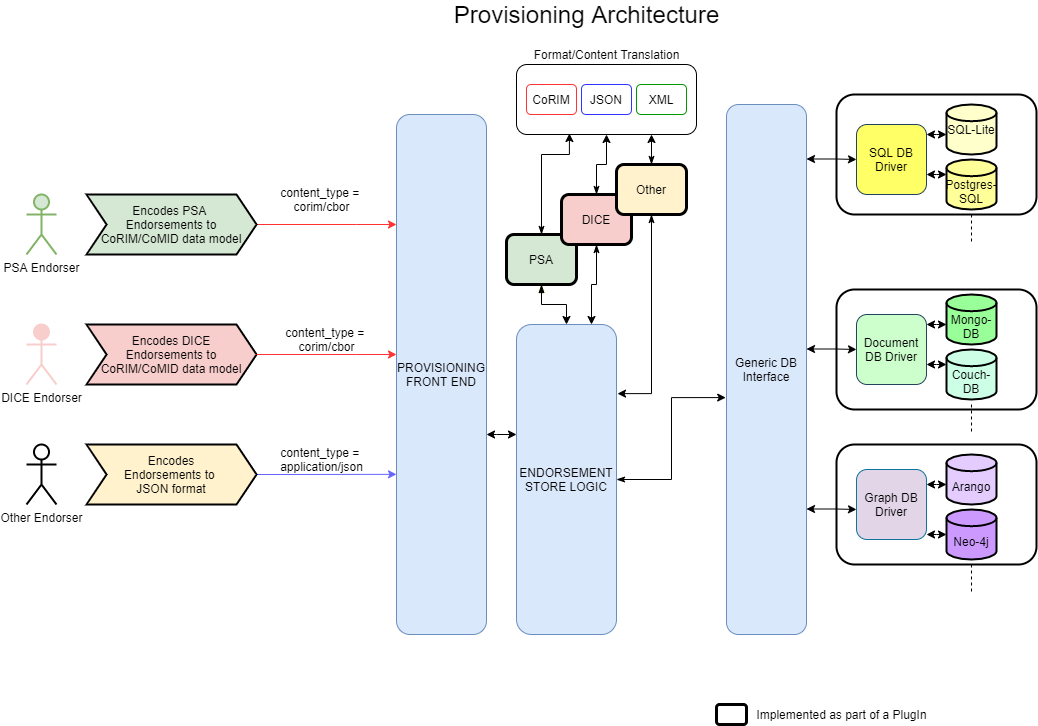

The diagram above was exported from draw.io. Its source (the exported page's mxGraphModel, read from the mxfile embedded in the PNG):
<mxGraphModel dx="2020" dy="728" grid="1" gridSize="10" guides="1" tooltips="1" connect="1" arrows="1" fold="1" page="1" pageScale="1" pageWidth="850" pageHeight="1100" math="0" shadow="0">
  <root>
    <mxCell id="0" />
    <mxCell id="1" parent="0" />
    <mxCell id="ycZHZC2xJmyD9NAUsfXz-113" value="" style="rounded=1;whiteSpace=wrap;html=1;shadow=0;glass=0;sketch=0;strokeColor=#000000;strokeWidth=2;fillColor=#FFFFFF;" parent="1" vertex="1">
      <mxGeometry x="710" y="450" width="200" height="120" as="geometry" />
    </mxCell>
    <mxCell id="ycZHZC2xJmyD9NAUsfXz-112" value="" style="rounded=1;whiteSpace=wrap;html=1;shadow=0;glass=0;sketch=0;strokeColor=#000000;strokeWidth=2;fillColor=#FFFFFF;" parent="1" vertex="1">
      <mxGeometry x="710" y="295" width="200" height="120" as="geometry" />
    </mxCell>
    <mxCell id="ycZHZC2xJmyD9NAUsfXz-111" value="" style="rounded=1;whiteSpace=wrap;html=1;shadow=0;glass=0;sketch=0;strokeColor=#000000;strokeWidth=2;fillColor=#FFFFFF;" parent="1" vertex="1">
      <mxGeometry x="710" y="100" width="200" height="120" as="geometry" />
    </mxCell>
    <mxCell id="ycZHZC2xJmyD9NAUsfXz-32" value="" style="rounded=1;whiteSpace=wrap;html=1;" parent="1" vertex="1">
      <mxGeometry x="390" y="70" width="180" height="70" as="geometry" />
    </mxCell>
    <mxCell id="ycZHZC2xJmyD9NAUsfXz-34" style="edgeStyle=orthogonalEdgeStyle;rounded=0;orthogonalLoop=1;jettySize=auto;html=1;exitX=1;exitY=0.5;exitDx=0;exitDy=0;strokeColor=#FF3333;" parent="1" target="ycZHZC2xJmyD9NAUsfXz-6" edge="1">
      <mxGeometry relative="1" as="geometry">
        <mxPoint x="130" y="230" as="sourcePoint" />
        <Array as="points">
          <mxPoint x="230" y="230" />
          <mxPoint x="230" y="230" />
        </Array>
      </mxGeometry>
    </mxCell>
    <mxCell id="ycZHZC2xJmyD9NAUsfXz-37" style="edgeStyle=orthogonalEdgeStyle;rounded=0;orthogonalLoop=1;jettySize=auto;html=1;exitX=1;exitY=0.5;exitDx=0;exitDy=0;entryX=0;entryY=0.692;entryDx=0;entryDy=0;entryPerimeter=0;strokeColor=#6666FF;" parent="1" target="ycZHZC2xJmyD9NAUsfXz-6" edge="1">
      <mxGeometry relative="1" as="geometry">
        <mxPoint x="55" y="480" as="sourcePoint" />
      </mxGeometry>
    </mxCell>
    <mxCell id="ycZHZC2xJmyD9NAUsfXz-53" style="edgeStyle=orthogonalEdgeStyle;rounded=0;orthogonalLoop=1;jettySize=auto;html=1;exitX=0.5;exitY=0;exitDx=0;exitDy=0;entryX=0.5;entryY=1;entryDx=0;entryDy=0;strokeColor=#FFFFCC;" parent="1" source="ycZHZC2xJmyD9NAUsfXz-5" target="ycZHZC2xJmyD9NAUsfXz-7" edge="1">
      <mxGeometry relative="1" as="geometry" />
    </mxCell>
    <mxCell id="ycZHZC2xJmyD9NAUsfXz-67" style="edgeStyle=orthogonalEdgeStyle;rounded=0;orthogonalLoop=1;jettySize=auto;html=1;entryX=-0.01;entryY=0.553;entryDx=0;entryDy=0;entryPerimeter=0;startArrow=classicThin;startFill=1;strokeColor=#000000;" parent="1" source="ycZHZC2xJmyD9NAUsfXz-5" target="ycZHZC2xJmyD9NAUsfXz-10" edge="1">
      <mxGeometry relative="1" as="geometry" />
    </mxCell>
    <mxCell id="ycZHZC2xJmyD9NAUsfXz-5" value="ENDORSEMENT STORE LOGIC" style="rounded=1;whiteSpace=wrap;html=1;fillColor=#dae8fc;strokeColor=#6c8ebf;" parent="1" vertex="1">
      <mxGeometry x="390" y="330" width="100" height="310" as="geometry" />
    </mxCell>
    <mxCell id="ycZHZC2xJmyD9NAUsfXz-6" value="PROVISIONING&lt;br&gt;FRONT END" style="rounded=1;whiteSpace=wrap;html=1;fillColor=#dae8fc;strokeColor=#6c8ebf;" parent="1" vertex="1">
      <mxGeometry x="270" y="120" width="90" height="520" as="geometry" />
    </mxCell>
    <mxCell id="ycZHZC2xJmyD9NAUsfXz-39" style="edgeStyle=orthogonalEdgeStyle;rounded=0;orthogonalLoop=1;jettySize=auto;html=1;startArrow=blockThin;startFill=1;" parent="1" source="ycZHZC2xJmyD9NAUsfXz-7" edge="1">
      <mxGeometry relative="1" as="geometry">
        <mxPoint x="440" y="330" as="targetPoint" />
      </mxGeometry>
    </mxCell>
    <mxCell id="ycZHZC2xJmyD9NAUsfXz-58" style="edgeStyle=orthogonalEdgeStyle;rounded=0;orthogonalLoop=1;jettySize=auto;html=1;entryX=0.294;entryY=0.986;entryDx=0;entryDy=0;entryPerimeter=0;startArrow=classicThin;startFill=1;" parent="1" source="ycZHZC2xJmyD9NAUsfXz-7" target="ycZHZC2xJmyD9NAUsfXz-32" edge="1">
      <mxGeometry relative="1" as="geometry">
        <Array as="points">
          <mxPoint x="415" y="160" />
          <mxPoint x="443" y="160" />
        </Array>
      </mxGeometry>
    </mxCell>
    <mxCell id="ycZHZC2xJmyD9NAUsfXz-7" value="PSA" style="rounded=1;whiteSpace=wrap;html=1;fillColor=#d5e8d4;glass=0;shadow=0;sketch=0;strokeWidth=3;" parent="1" vertex="1">
      <mxGeometry x="380" y="240" width="70" height="50" as="geometry" />
    </mxCell>
    <mxCell id="ycZHZC2xJmyD9NAUsfXz-40" style="edgeStyle=orthogonalEdgeStyle;rounded=0;orthogonalLoop=1;jettySize=auto;html=1;exitX=0.5;exitY=1;exitDx=0;exitDy=0;entryX=0.75;entryY=0;entryDx=0;entryDy=0;startArrow=classicThin;startFill=1;" parent="1" source="ycZHZC2xJmyD9NAUsfXz-8" target="ycZHZC2xJmyD9NAUsfXz-5" edge="1">
      <mxGeometry relative="1" as="geometry" />
    </mxCell>
    <mxCell id="ycZHZC2xJmyD9NAUsfXz-59" style="edgeStyle=orthogonalEdgeStyle;rounded=0;orthogonalLoop=1;jettySize=auto;html=1;exitX=0.5;exitY=0;exitDx=0;exitDy=0;entryX=0.5;entryY=1;entryDx=0;entryDy=0;startArrow=classicThin;startFill=1;strokeColor=#000000;" parent="1" source="ycZHZC2xJmyD9NAUsfXz-8" target="ycZHZC2xJmyD9NAUsfXz-32" edge="1">
      <mxGeometry relative="1" as="geometry" />
    </mxCell>
    <mxCell id="ycZHZC2xJmyD9NAUsfXz-8" value="DICE" style="rounded=1;whiteSpace=wrap;html=1;fillColor=#f8cecc;strokeWidth=3;" parent="1" vertex="1">
      <mxGeometry x="435" y="200" width="70" height="50" as="geometry" />
    </mxCell>
    <mxCell id="ycZHZC2xJmyD9NAUsfXz-41" style="edgeStyle=orthogonalEdgeStyle;rounded=0;orthogonalLoop=1;jettySize=auto;html=1;entryX=1.01;entryY=0.223;entryDx=0;entryDy=0;entryPerimeter=0;fillColor=#fff2cc;startArrow=classicThin;startFill=1;" parent="1" source="ycZHZC2xJmyD9NAUsfXz-9" target="ycZHZC2xJmyD9NAUsfXz-5" edge="1">
      <mxGeometry relative="1" as="geometry">
        <Array as="points">
          <mxPoint x="525" y="399" />
        </Array>
      </mxGeometry>
    </mxCell>
    <mxCell id="ycZHZC2xJmyD9NAUsfXz-60" style="edgeStyle=orthogonalEdgeStyle;rounded=0;orthogonalLoop=1;jettySize=auto;html=1;entryX=0.75;entryY=1;entryDx=0;entryDy=0;startArrow=classicThin;startFill=1;strokeColor=#000000;" parent="1" source="ycZHZC2xJmyD9NAUsfXz-9" target="ycZHZC2xJmyD9NAUsfXz-32" edge="1">
      <mxGeometry relative="1" as="geometry" />
    </mxCell>
    <mxCell id="ycZHZC2xJmyD9NAUsfXz-9" value="Other" style="rounded=1;whiteSpace=wrap;html=1;strokeWidth=3;fillColor=#FFF2CC;" parent="1" vertex="1">
      <mxGeometry x="490" y="170" width="70" height="50" as="geometry" />
    </mxCell>
    <mxCell id="ycZHZC2xJmyD9NAUsfXz-10" value="Generic DB Interface" style="rounded=1;whiteSpace=wrap;html=1;fillColor=#dae8fc;strokeColor=#6c8ebf;" parent="1" vertex="1">
      <mxGeometry x="600" y="110" width="80" height="530" as="geometry" />
    </mxCell>
    <mxCell id="ycZHZC2xJmyD9NAUsfXz-61" style="edgeStyle=orthogonalEdgeStyle;rounded=0;orthogonalLoop=1;jettySize=auto;html=1;entryX=0;entryY=0.75;entryDx=0;entryDy=0;startArrow=classic;startFill=1;strokeColor=#000000;" parent="1" source="ycZHZC2xJmyD9NAUsfXz-11" edge="1">
      <mxGeometry relative="1" as="geometry">
        <mxPoint x="820" y="140" as="targetPoint" />
        <Array as="points">
          <mxPoint x="810" y="140" />
          <mxPoint x="810" y="140" />
        </Array>
      </mxGeometry>
    </mxCell>
    <mxCell id="ycZHZC2xJmyD9NAUsfXz-11" value="SQL DB Driver" style="rounded=1;whiteSpace=wrap;html=1;strokeColor=#23445d;fillColor=#FFFF66;" parent="1" vertex="1">
      <mxGeometry x="730" y="130" width="70" height="70" as="geometry" />
    </mxCell>
    <mxCell id="ycZHZC2xJmyD9NAUsfXz-14" value="Graph DB Driver" style="rounded=1;whiteSpace=wrap;html=1;strokeColor=#10739e;fillColor=#E1D5E7;" parent="1" vertex="1">
      <mxGeometry x="730" y="475" width="70" height="70" as="geometry" />
    </mxCell>
    <mxCell id="ycZHZC2xJmyD9NAUsfXz-87" style="edgeStyle=none;rounded=0;orthogonalLoop=1;jettySize=auto;html=1;startArrow=none;startFill=0;strokeColor=#000000;dashed=1;endArrow=none;endFill=0;" parent="1" edge="1">
      <mxGeometry relative="1" as="geometry">
        <mxPoint x="845" y="250" as="targetPoint" />
        <mxPoint x="845" y="220" as="sourcePoint" />
      </mxGeometry>
    </mxCell>
    <mxCell id="ycZHZC2xJmyD9NAUsfXz-25" value="CoRIM" style="rounded=1;whiteSpace=wrap;html=1;strokeColor=#FF3333;" parent="1" vertex="1">
      <mxGeometry x="400" y="90" width="50" height="30" as="geometry" />
    </mxCell>
    <mxCell id="ycZHZC2xJmyD9NAUsfXz-26" value="JSON" style="rounded=1;whiteSpace=wrap;html=1;strokeColor=#3333FF;" parent="1" vertex="1">
      <mxGeometry x="455" y="90" width="50" height="30" as="geometry" />
    </mxCell>
    <mxCell id="ycZHZC2xJmyD9NAUsfXz-30" value="XML" style="rounded=1;whiteSpace=wrap;html=1;strokeColor=#009900;" parent="1" vertex="1">
      <mxGeometry x="510" y="90" width="50" height="30" as="geometry" />
    </mxCell>
    <mxCell id="ycZHZC2xJmyD9NAUsfXz-47" value="content_type = &lt;br&gt;corim/cbor" style="text;html=1;resizable=0;autosize=1;align=center;verticalAlign=middle;points=[];fillColor=none;strokeColor=none;rounded=0;dashed=1;dashPattern=1 2;" parent="1" vertex="1">
      <mxGeometry x="150" y="190" width="90" height="30" as="geometry" />
    </mxCell>
    <mxCell id="ycZHZC2xJmyD9NAUsfXz-48" value="content_type = &lt;br&gt;corim/cbor" style="text;html=1;resizable=0;autosize=1;align=center;verticalAlign=middle;points=[];fillColor=none;strokeColor=none;rounded=0;dashed=1;dashPattern=1 2;" parent="1" vertex="1">
      <mxGeometry x="155" y="330" width="90" height="30" as="geometry" />
    </mxCell>
    <mxCell id="ycZHZC2xJmyD9NAUsfXz-49" value="content_type = &lt;br&gt;application/json" style="text;html=1;resizable=0;autosize=1;align=center;verticalAlign=middle;points=[];fillColor=none;strokeColor=none;rounded=0;dashed=1;dashPattern=1 2;" parent="1" vertex="1">
      <mxGeometry x="145" y="450" width="100" height="30" as="geometry" />
    </mxCell>
    <mxCell id="ycZHZC2xJmyD9NAUsfXz-54" value="Format/Content Translation" style="text;html=1;resizable=0;autosize=1;align=center;verticalAlign=middle;points=[];fillColor=none;strokeColor=none;rounded=0;dashed=1;dashPattern=1 2;" parent="1" vertex="1">
      <mxGeometry x="400" y="50" width="160" height="20" as="geometry" />
    </mxCell>
    <mxCell id="ycZHZC2xJmyD9NAUsfXz-74" style="edgeStyle=orthogonalEdgeStyle;rounded=0;orthogonalLoop=1;jettySize=auto;html=1;startArrow=classic;startFill=1;strokeColor=#000000;" parent="1" edge="1">
      <mxGeometry relative="1" as="geometry">
        <mxPoint x="680" y="164.5" as="sourcePoint" />
        <mxPoint x="730" y="165" as="targetPoint" />
        <Array as="points">
          <mxPoint x="710" y="164.5" />
          <mxPoint x="710" y="164.5" />
        </Array>
      </mxGeometry>
    </mxCell>
    <mxCell id="ycZHZC2xJmyD9NAUsfXz-78" style="edgeStyle=orthogonalEdgeStyle;rounded=0;orthogonalLoop=1;jettySize=auto;html=1;startArrow=classic;startFill=1;strokeColor=#000000;" parent="1" edge="1">
      <mxGeometry relative="1" as="geometry">
        <mxPoint x="680" y="354.5" as="sourcePoint" />
        <mxPoint x="730" y="355" as="targetPoint" />
        <Array as="points">
          <mxPoint x="710" y="354.5" />
          <mxPoint x="710" y="354.5" />
        </Array>
      </mxGeometry>
    </mxCell>
    <mxCell id="ycZHZC2xJmyD9NAUsfXz-79" style="edgeStyle=orthogonalEdgeStyle;rounded=0;orthogonalLoop=1;jettySize=auto;html=1;startArrow=classic;startFill=1;strokeColor=#000000;" parent="1" edge="1">
      <mxGeometry relative="1" as="geometry">
        <mxPoint x="680" y="514.5" as="sourcePoint" />
        <mxPoint x="730" y="515" as="targetPoint" />
        <Array as="points">
          <mxPoint x="710" y="514.5" />
          <mxPoint x="710" y="514.5" />
        </Array>
      </mxGeometry>
    </mxCell>
    <mxCell id="ycZHZC2xJmyD9NAUsfXz-80" style="edgeStyle=orthogonalEdgeStyle;rounded=0;orthogonalLoop=1;jettySize=auto;html=1;entryX=0;entryY=0.75;entryDx=0;entryDy=0;startArrow=classic;startFill=1;strokeColor=#000000;" parent="1" edge="1">
      <mxGeometry relative="1" as="geometry">
        <mxPoint x="800" y="180" as="sourcePoint" />
        <mxPoint x="820" y="180" as="targetPoint" />
        <Array as="points">
          <mxPoint x="810" y="180" />
          <mxPoint x="810" y="180" />
        </Array>
      </mxGeometry>
    </mxCell>
    <mxCell id="ycZHZC2xJmyD9NAUsfXz-83" style="edgeStyle=orthogonalEdgeStyle;rounded=0;orthogonalLoop=1;jettySize=auto;html=1;entryX=0;entryY=0.75;entryDx=0;entryDy=0;startArrow=classic;startFill=1;strokeColor=#000000;" parent="1" edge="1">
      <mxGeometry relative="1" as="geometry">
        <mxPoint x="800" y="490" as="sourcePoint" />
        <mxPoint x="820" y="490" as="targetPoint" />
        <Array as="points">
          <mxPoint x="810" y="490" />
          <mxPoint x="810" y="490" />
        </Array>
      </mxGeometry>
    </mxCell>
    <mxCell id="ycZHZC2xJmyD9NAUsfXz-84" style="edgeStyle=orthogonalEdgeStyle;rounded=0;orthogonalLoop=1;jettySize=auto;html=1;entryX=0;entryY=0.75;entryDx=0;entryDy=0;startArrow=classic;startFill=1;strokeColor=#000000;" parent="1" edge="1">
      <mxGeometry relative="1" as="geometry">
        <mxPoint x="800" y="540" as="sourcePoint" />
        <mxPoint x="820" y="540" as="targetPoint" />
        <Array as="points">
          <mxPoint x="810" y="540" />
          <mxPoint x="810" y="540" />
        </Array>
      </mxGeometry>
    </mxCell>
    <mxCell id="ycZHZC2xJmyD9NAUsfXz-85" style="edgeStyle=orthogonalEdgeStyle;rounded=0;orthogonalLoop=1;jettySize=auto;html=1;startArrow=classic;startFill=1;strokeColor=#000000;" parent="1" edge="1">
      <mxGeometry relative="1" as="geometry">
        <mxPoint x="360" y="440" as="sourcePoint" />
        <mxPoint x="390" y="440" as="targetPoint" />
        <Array as="points">
          <mxPoint x="370" y="440" />
          <mxPoint x="370" y="440" />
        </Array>
      </mxGeometry>
    </mxCell>
    <mxCell id="ycZHZC2xJmyD9NAUsfXz-88" style="edgeStyle=none;rounded=0;orthogonalLoop=1;jettySize=auto;html=1;startArrow=none;startFill=0;strokeColor=#000000;dashed=1;endArrow=none;endFill=0;" parent="1" edge="1">
      <mxGeometry relative="1" as="geometry">
        <mxPoint x="845" y="440" as="targetPoint" />
        <mxPoint x="845" y="410" as="sourcePoint" />
      </mxGeometry>
    </mxCell>
    <mxCell id="ycZHZC2xJmyD9NAUsfXz-89" style="edgeStyle=none;rounded=0;orthogonalLoop=1;jettySize=auto;html=1;startArrow=none;startFill=0;strokeColor=#000000;dashed=1;endArrow=none;endFill=0;" parent="1" edge="1">
      <mxGeometry relative="1" as="geometry">
        <mxPoint x="845" y="600" as="targetPoint" />
        <mxPoint x="845" y="570" as="sourcePoint" />
      </mxGeometry>
    </mxCell>
    <mxCell id="ycZHZC2xJmyD9NAUsfXz-91" value="&lt;font style=&quot;font-size: 24px&quot;&gt;Provisioning Architecture&lt;/font&gt;" style="text;html=1;resizable=0;autosize=1;align=center;verticalAlign=middle;points=[];fillColor=none;strokeColor=none;rounded=0;dashed=1;dashPattern=1 2;" parent="1" vertex="1">
      <mxGeometry x="320" y="10" width="280" height="20" as="geometry" />
    </mxCell>
    <mxCell id="ycZHZC2xJmyD9NAUsfXz-92" value="SQL-Lite" style="strokeWidth=2;html=1;shape=mxgraph.flowchart.database;whiteSpace=wrap;fillColor=#FFFFCC;" parent="1" vertex="1">
      <mxGeometry x="820" y="110" width="50" height="50" as="geometry" />
    </mxCell>
    <mxCell id="ycZHZC2xJmyD9NAUsfXz-93" value="&lt;br&gt;Postgres-SQL" style="strokeWidth=2;html=1;shape=mxgraph.flowchart.database;whiteSpace=wrap;fillColor=#FFFF99;" parent="1" vertex="1">
      <mxGeometry x="820" y="165" width="50" height="50" as="geometry" />
    </mxCell>
    <mxCell id="ycZHZC2xJmyD9NAUsfXz-96" style="edgeStyle=orthogonalEdgeStyle;rounded=0;orthogonalLoop=1;jettySize=auto;html=1;entryX=0;entryY=0.75;entryDx=0;entryDy=0;startArrow=classic;startFill=1;strokeColor=#000000;" parent="1" source="ycZHZC2xJmyD9NAUsfXz-97" edge="1">
      <mxGeometry relative="1" as="geometry">
        <mxPoint x="820" y="330" as="targetPoint" />
        <Array as="points">
          <mxPoint x="810" y="330" />
          <mxPoint x="810" y="330" />
        </Array>
      </mxGeometry>
    </mxCell>
    <mxCell id="ycZHZC2xJmyD9NAUsfXz-97" value="Document DB Driver" style="rounded=1;whiteSpace=wrap;html=1;strokeColor=#23445d;fillColor=#CCFFCC;" parent="1" vertex="1">
      <mxGeometry x="730" y="320" width="70" height="70" as="geometry" />
    </mxCell>
    <mxCell id="ycZHZC2xJmyD9NAUsfXz-98" style="edgeStyle=orthogonalEdgeStyle;rounded=0;orthogonalLoop=1;jettySize=auto;html=1;entryX=0;entryY=0.75;entryDx=0;entryDy=0;startArrow=classic;startFill=1;strokeColor=#000000;" parent="1" edge="1">
      <mxGeometry relative="1" as="geometry">
        <mxPoint x="800" y="370" as="sourcePoint" />
        <mxPoint x="820" y="370" as="targetPoint" />
        <Array as="points">
          <mxPoint x="810" y="370" />
          <mxPoint x="810" y="370" />
        </Array>
      </mxGeometry>
    </mxCell>
    <mxCell id="ycZHZC2xJmyD9NAUsfXz-99" value="&lt;br&gt;Mongo-DB" style="strokeWidth=2;html=1;shape=mxgraph.flowchart.database;whiteSpace=wrap;fillColor=#99FF99;" parent="1" vertex="1">
      <mxGeometry x="820" y="300" width="50" height="50" as="geometry" />
    </mxCell>
    <mxCell id="ycZHZC2xJmyD9NAUsfXz-100" value="&lt;br&gt;Couch-DB" style="strokeWidth=2;html=1;shape=mxgraph.flowchart.database;whiteSpace=wrap;fillColor=#CCFFE6;" parent="1" vertex="1">
      <mxGeometry x="820" y="355" width="50" height="50" as="geometry" />
    </mxCell>
    <mxCell id="ycZHZC2xJmyD9NAUsfXz-101" value="&lt;br&gt;Arango" style="strokeWidth=2;html=1;shape=mxgraph.flowchart.database;whiteSpace=wrap;fillColor=#E5CCFF;" parent="1" vertex="1">
      <mxGeometry x="820" y="460" width="50" height="50" as="geometry" />
    </mxCell>
    <mxCell id="ycZHZC2xJmyD9NAUsfXz-102" value="&lt;br&gt;Neo-4j" style="strokeWidth=2;html=1;shape=mxgraph.flowchart.database;whiteSpace=wrap;fillColor=#CC99FF;" parent="1" vertex="1">
      <mxGeometry x="820" y="515" width="50" height="50" as="geometry" />
    </mxCell>
    <mxCell id="ycZHZC2xJmyD9NAUsfXz-103" value="" style="rounded=1;whiteSpace=wrap;html=1;glass=0;shadow=0;sketch=0;strokeWidth=3;fillColor=#FFFFFF;" parent="1" vertex="1">
      <mxGeometry x="590" y="710" width="30" height="20" as="geometry" />
    </mxCell>
    <mxCell id="ycZHZC2xJmyD9NAUsfXz-104" value="Implemented as part of a PlugIn" style="text;html=1;resizable=0;autosize=1;align=center;verticalAlign=middle;points=[];fillColor=none;strokeColor=none;rounded=0;shadow=0;glass=0;sketch=0;" parent="1" vertex="1">
      <mxGeometry x="620" y="710" width="190" height="20" as="geometry" />
    </mxCell>
    <mxCell id="ycZHZC2xJmyD9NAUsfXz-114" value="PSA Endorser" style="shape=umlActor;verticalLabelPosition=bottom;verticalAlign=top;html=1;outlineConnect=0;shadow=0;glass=0;sketch=0;strokeColor=#82b366;strokeWidth=2;fillColor=#d5e8d4;" parent="1" vertex="1">
      <mxGeometry x="-100" y="200" width="30" height="60" as="geometry" />
    </mxCell>
    <mxCell id="ycZHZC2xJmyD9NAUsfXz-117" value="DICE Endorser" style="shape=umlActor;verticalLabelPosition=bottom;verticalAlign=top;html=1;outlineConnect=0;shadow=0;glass=0;sketch=0;strokeWidth=2;fillColor=#F8CECC;strokeColor=#F8CECC;" parent="1" vertex="1">
      <mxGeometry x="-100" y="330" width="30" height="60" as="geometry" />
    </mxCell>
    <mxCell id="ycZHZC2xJmyD9NAUsfXz-119" value="Other Endorser" style="shape=umlActor;verticalLabelPosition=bottom;verticalAlign=top;html=1;outlineConnect=0;shadow=0;glass=0;sketch=0;strokeColor=#000000;strokeWidth=2;fillColor=#FFFFFF;" parent="1" vertex="1">
      <mxGeometry x="-100" y="450" width="30" height="60" as="geometry" />
    </mxCell>
    <mxCell id="ycZHZC2xJmyD9NAUsfXz-124" value="Encodes PSA &lt;br&gt;Endorsements to&lt;br&gt;CoRIM/CoMID data model" style="shape=step;perimeter=stepPerimeter;whiteSpace=wrap;html=1;fixedSize=1;shadow=0;glass=0;sketch=0;strokeColor=#000000;strokeWidth=2;fillColor=#D5E8D4;" parent="1" vertex="1">
      <mxGeometry x="-40" y="200" width="170" height="60" as="geometry" />
    </mxCell>
    <mxCell id="ycZHZC2xJmyD9NAUsfXz-125" value="Encodes DICE&lt;br&gt;Endorsements to&lt;br&gt;CoRIM/CoMID data model" style="shape=step;perimeter=stepPerimeter;whiteSpace=wrap;html=1;fixedSize=1;shadow=0;glass=0;sketch=0;strokeColor=#000000;strokeWidth=2;fillColor=#F8CECC;" parent="1" vertex="1">
      <mxGeometry x="-40" y="330" width="170" height="60" as="geometry" />
    </mxCell>
    <mxCell id="ycZHZC2xJmyD9NAUsfXz-127" value="Encodes&lt;br&gt;Endorsements to &lt;br&gt;JSON format" style="shape=step;perimeter=stepPerimeter;whiteSpace=wrap;html=1;fixedSize=1;shadow=0;glass=0;sketch=0;strokeColor=#000000;strokeWidth=2;fillColor=#FFF2CC;" parent="1" vertex="1">
      <mxGeometry x="-40" y="450" width="170" height="60" as="geometry" />
    </mxCell>
    <mxCell id="ycZHZC2xJmyD9NAUsfXz-131" style="edgeStyle=orthogonalEdgeStyle;rounded=0;orthogonalLoop=1;jettySize=auto;html=1;exitX=1;exitY=0.5;exitDx=0;exitDy=0;strokeColor=#FF3333;" parent="1" edge="1">
      <mxGeometry relative="1" as="geometry">
        <mxPoint x="130" y="360" as="sourcePoint" />
        <mxPoint x="270" y="360" as="targetPoint" />
        <Array as="points">
          <mxPoint x="230" y="360" />
          <mxPoint x="230" y="360" />
        </Array>
      </mxGeometry>
    </mxCell>
  </root>
</mxGraphModel>